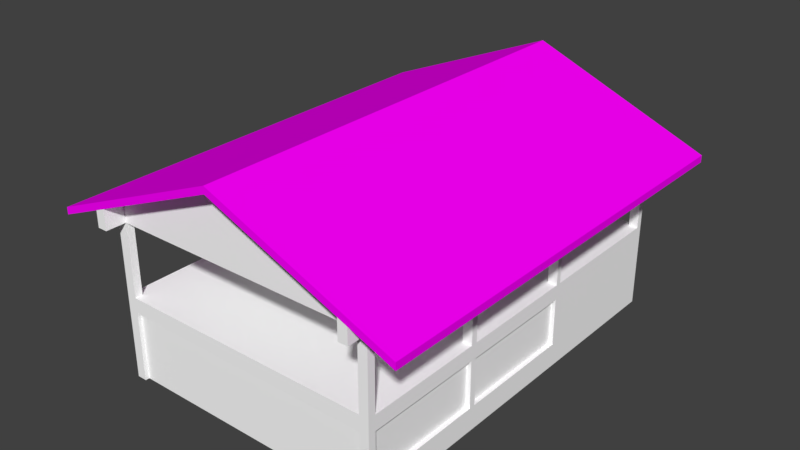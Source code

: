 # Source: bobs_final.blend  (saved by Blender 2.79.0; exported with 4.5.12 LTS)
import bpy
from mathutils import Matrix  # noqa: F401  (used for matrix-valued properties, if any)

bpy.ops.wm.read_factory_settings(use_empty=True)
scene = bpy.context.scene
scene.name = 'Scene'

# ---- collections
col_collection_1 = bpy.data.collections.new('Collection 1'); scene.collection.children.link(col_collection_1)

# ---- images (referenced by path relative to the original .blend; pixels are not part of the script)
import os
ASSET_DIR = os.environ.get("B2B_ASSET_DIR", "")  # directory of the original .blend (textures are referenced by path, not embedded)
HERE = os.path.dirname(os.path.abspath(__file__))  # packed textures are extracted next to this script under _unpacked/

def load_image(name, relpath, width, height, colorspace="sRGB"):
    """Load a texture the original file referenced (path relative to the .blend, or extracted next to this script)."""
    p = next((c for c in (os.path.join(HERE, relpath), os.path.join(ASSET_DIR, relpath)) if relpath and os.path.exists(c)), "")
    if p:
        img = bpy.data.images.load(p, check_existing=True)
        img.name = name
    else:  # same state as the original file: an image datablock whose file is absent (Cycles renders it pink)
        img = bpy.data.images.new(name, width, height)
        img.source = "FILE"
        img.filepath = "//" + (relpath or name)
    img.colorspace_settings.name = colorspace
    return img
img_bobs1_tijolo_basecolor_png = load_image('Bobs1_tijolo_BaseColor.png', 'Bobs1_tijolo_BaseColor.png', 1024, 1024, 'sRGB')

# ---- materials (node trees are filled in below, after node groups)
mat_tijolo = bpy.data.materials.new('tijolo')
mat_tijolo.alpha_threshold = 0.0
mat_tijolo.diffuse_color = (1.0, 1.0, 1.0, 1.0)
mat_tijolo.roughness = 0.5
mat_tijolo_001 = bpy.data.materials.new('tijolo.001')
mat_tijolo_001.alpha_threshold = 0.0
mat_tijolo_001.roughness = 0.5

# ---- material node trees
mat_tijolo.use_nodes = True; mat_tijolo.node_tree.nodes.clear()
_N = mat_tijolo.node_tree.nodes; _L = mat_tijolo.node_tree.links
n0 = _N.new('ShaderNodeOutputMaterial'); n0.name = 'Material Output'; n0.location = (1200, 880)
n0.label = 'Material Out'
n1 = _N.new('ShaderNodeAddShader'); n1.name = 'Add Shader'; n1.location = (1000, 880)
n1.label = 'Shader Add Refl'
n2 = _N.new('ShaderNodeAddShader'); n2.name = 'Add Shader.001'; n2.location = (800, 880)
n2.label = 'Shader Add Spec'
n3 = _N.new('ShaderNodeBsdfRefraction'); n3.name = 'Refraction BSDF'; n3.location = (1200, 220)
n3.label = 'Refl BSDF'
n3.mute = True
n4 = _N.new('ShaderNodeMix'); n4.name = 'Mix'; n4.location = (1000, 220)
n4.label = 'Mix Color/Refl'
n4.data_type = 'RGBA'
n4.blend_type = 'MULTIPLY'
n4.inputs[0].default_value = 1.0
n4.inputs[6].default_value = (1.0, 1.0, 1.0, 1.0)
n4.inputs[7].default_value = (0.0, 0.0, 0.0, 0.0)
n5 = _N.new('ShaderNodeMixShader'); n5.name = 'Mix Shader'; n5.location = (600, 880)
n5.label = 'Shader Mix Alpha'
n6 = _N.new('ShaderNodeBsdfTransparent'); n6.name = 'Transparent BSDF'; n6.location = (400, 880)
n6.label = 'Alpha BSDF'
n6.mute = True
n7 = _N.new('ShaderNodeMix'); n7.name = 'Mix.001'; n7.location = (200, 1100)
n7.label = 'Mix Color/Alpha'
n7.data_type = 'RGBA'
n7.blend_type = 'MULTIPLY'
n7.inputs[0].default_value = 1.0
n7.inputs[6].default_value = (1.0, 1.0, 1.0, 1.0)
n7.inputs[7].default_value = (1.0, 1.0, 1.0, 1.0)
n8 = _N.new('ShaderNodeBsdfDiffuse'); n8.name = 'Diffuse BSDF'; n8.location = (400, 660)
n8.label = 'Diff BSDF'
n9 = _N.new('ShaderNodeMix'); n9.name = 'Mix.002'; n9.location = (200, 660)
n9.label = 'Mix Color/Diffuse'
n9.data_type = 'RGBA'
n9.blend_type = 'MULTIPLY'
n9.inputs[0].default_value = 1.0
n9.inputs[6].default_value = (1.0, 1.0, 1.0, 1.0)
n9.inputs[7].default_value = (1.0, 1.0, 1.0, 1.0)
n10 = _N.new('ShaderNodeBsdfAnisotropic'); n10.name = 'Glossy BSDF'; n10.location = (400, 220)
n10.label = 'Spec BSDF'
n10.distribution = 'GGX'
n11 = _N.new('ShaderNodeMix'); n11.name = 'Mix.003'; n11.location = (200, 220)
n11.label = 'Mix Color/Spec'
n11.data_type = 'RGBA'
n11.blend_type = 'MULTIPLY'
n11.inputs[0].default_value = 1.0
n11.inputs[7].default_value = (0.0, 0.0, 0.0, 1.0)
n12 = _N.new('ShaderNodeMix'); n12.name = 'Mix.004'; n12.location = (200, 0)
n12.label = 'Mix Color/Hardness'
n12.data_type = 'RGBA'
n12.blend_type = 'MULTIPLY'
n12.inputs[0].default_value = 1.0
n12.inputs[6].default_value = (1.87, 1.87, 1.87, 1.87)
n12.inputs[7].default_value = (1.0, 1.0, 1.0, 1.0)
n13 = _N.new('ShaderNodeNormalMap'); n13.name = 'Normal Map'; n13.location = (200, 440)
n13.label = 'Normal/Map'
n13.mute = True
n14 = _N.new('ShaderNodeMix'); n14.name = 'Mix.005'; n14.location = (1000, 660)
n14.label = 'Bump/Map'
n14.mute = True
n14.data_type = 'RGBA'
n14.blend_type = 'MULTIPLY'
n14.inputs[0].default_value = 1.0
n14.inputs[6].default_value = (1.0, 1.0, 1.0, 1.0)
n14.inputs[7].default_value = (0.0, 0.0, 0.0, 1.0)
n15 = _N.new('ShaderNodeTexCoord'); n15.name = 'Texture Coordinate'; n15.location = (-600, 660)
n15.label = 'Texture Coords'
n16 = _N.new('ShaderNodeDisplacement'); n16.name = 'Displacement'; n16.location = (0, 0)
n16.inputs[1].default_value = 0.0
n16.inputs[2].default_value = 0.1
n17 = _N.new('ShaderNodeMath'); n17.name = 'Math'; n17.location = (0, 0)
n17.operation = 'POWER'
_L.new(n1.outputs[0], n0.inputs[0])
_L.new(n2.outputs[0], n1.inputs[0])
_L.new(n3.outputs[0], n1.inputs[1])
_L.new(n4.outputs[2], n3.inputs[0])
_L.new(n5.outputs[0], n2.inputs[0])
_L.new(n6.outputs[0], n5.inputs[1])
_L.new(n7.outputs[2], n5.inputs[0])
_L.new(n8.outputs[0], n5.inputs[2])
_L.new(n9.outputs[2], n8.inputs[0])
_L.new(n10.outputs[0], n2.inputs[1])
_L.new(n11.outputs[2], n10.inputs[0])
_L.new(n13.outputs[0], n8.inputs[2])
_L.new(n13.outputs[0], n10.inputs[4])
_L.new(n13.outputs[0], n3.inputs[3])
_L.new(n14.outputs[2], n16.inputs[0])
_L.new(n16.outputs[0], n0.inputs[2])
_L.new(n12.outputs[2], n17.inputs[0])
_L.new(n17.outputs[0], n10.inputs[1])
n0.is_active_output = True
mat_tijolo_001.use_nodes = True; mat_tijolo_001.node_tree.nodes.clear()
_N = mat_tijolo_001.node_tree.nodes; _L = mat_tijolo_001.node_tree.links
n0 = _N.new('ShaderNodeOutputMaterial'); n0.name = 'Material Output'; n0.location = (300, 300)
n1 = _N.new('ShaderNodeBsdfDiffuse'); n1.name = 'Diffuse BSDF'; n1.location = (10, 300)
n2 = _N.new('ShaderNodeTexImage'); n2.name = 'Image Texture'; n2.location = (-279, 257)
n2.width = 140
n2.image = img_bobs1_tijolo_basecolor_png
_L.new(n1.outputs[0], n0.inputs[0])
_L.new(n2.outputs[0], n1.inputs[0])
n0.is_active_output = True

# ---- world
world_world = bpy.data.worlds.new('World'); scene.world = world_world
world_world.color = (0.05088, 0.05088, 0.05088)
world_world.use_sun_shadow = False
world_world.sun_shadow_jitter_overblur = 0.0
world_world.cycles.sampling_method = 'MANUAL'

# ---- meshes
me_plane_004 = bpy.data.meshes.new('Plane.004')
me_plane_004.from_pydata([(526.7, -0.0004053, -977.9), (-560.3, -0.0004053, -977.9), (526.7, 622.1, -412.3), (526.7, 622.1, -977.9), (-560.3, 622.1, -977.9), (-560.3, 685.1, 75.51), (526.7, 685.1, 75.51), (526.7, 0.0, -390.9), (526.7, 622.1, -390.9), (-560.3, 622.1, -390.9), (-560.3, 685.1, -390.9), (526.7, 622.1, 75.51), (-560.3, 622.1, 75.51), (526.7, 685.1, -390.9), (526.7, 622.1, 100.8), (-560.3, 622.1, 100.8), (-560.3, 684.9, -977.9), (526.7, -0.0004053, 594.9), (-560.3, -0.0004053, 594.9), (526.7, 622.1, 564.7), (-560.3, 622.1, 564.7), (526.7, 685.0, -977.9), (526.7, 622.1, 594.9), (-560.3, 622.1, 594.9), (526.7, 622.1, -953.7), (526.7, 685.1, -412.3), (526.7, 335.2, -412.3), (526.7, 335.2, -977.9), (-560.3, 335.2, -390.9), (526.7, 335.2, -390.9), (-560.3, 335.2, 75.51), (526.7, 335.2, 75.51), (-560.3, 335.2, 100.8), (526.7, 335.2, 100.8), (-560.3, 335.2, 564.7), (526.7, 335.2, 564.7), (-560.3, 335.2, 594.9), (526.7, 335.2, 594.9), (526.7, 335.2, -953.7), (-560.3, 276.3, 75.51), (-560.3, 276.3, 564.7), (-560.3, 276.3, 594.9), (526.7, 276.3, -390.9), (526.7, 276.3, 75.51), (526.7, 276.3, 564.7), (526.7, 276.3, 594.9), (526.7, 685.1, 100.8), (-560.3, 685.1, 100.8), (526.7, 685.0, 673.5), (-560.3, 684.9, 594.9), (-521.6, 700.8, 594.9), (-521.6, 622.1, -977.9), (-521.6, 700.8, -977.9), (-521.6, 276.3, 594.9), (489.7, 0.0, -977.9), (489.7, 622.1, -977.9), (489.7, 700.2, -977.9), (489.7, 335.2, 594.9), (489.7, 276.3, 594.9), (489.7, 335.2, 564.7), (489.7, 622.1, 564.7), (489.7, 700.2, 594.9), (489.7, 622.1, 594.9), (489.7, 335.2, -977.9), (-521.6, 622.1, 564.7), (489.7, 622.1, -390.9), (489.7, 335.2, -390.9), (-521.6, 335.2, -390.9), (-521.6, 622.1, -390.9), (-521.6, 622.1, 100.8), (-521.6, 335.2, 100.8), (489.7, 622.1, 100.8), (-521.6, 335.2, 75.51), (489.7, 335.2, 75.51), (489.7, 622.1, 75.51), (-560.3, 92.1, 564.7), (-560.3, 92.1, 594.9), (526.7, 92.1, -390.9), (526.7, 92.1, 564.7), (526.7, 92.1, 594.9), (-521.6, 92.1, 594.9), (489.7, 92.1, 594.9), (321.1, 335.2, -390.9), (321.1, 335.2, -977.9), (321.1, 622.1, -390.9), (321.1, 622.1, -977.9), (489.7, 622.1, -953.7), (489.7, 335.2, -953.7), (489.7, 622.1, -412.3), (489.7, 335.2, -412.3), (-560.3, 276.3, -123.8), (-560.3, 92.1, -123.8), (-521.6, 622.1, 594.9), (-548.0, 92.1, 75.51), (510.0, 92.1, 75.51), (510.0, 276.3, 75.51), (-548.0, 276.3, 75.51), (526.7, 622.1, -1068.0), (-560.3, 622.1, -1068.0), (-560.3, 684.9, -1068.0), (526.7, 685.0, -1068.0), (-521.6, 622.1, -1068.0), (-521.6, 700.8, -1068.0), (489.7, 622.1, -1068.0), (489.7, 700.2, -1068.0), (526.7, 622.1, 673.5), (-560.3, 622.1, 673.5), (-560.3, 684.9, 673.5), (-521.6, 700.8, 673.5), (-521.6, 622.1, 673.5), (489.7, 700.2, 673.5), (489.7, 622.1, 673.5), (-16.72, 907.3, 594.9), (-16.72, 907.3, -977.9), (-548.0, 276.3, 564.7), (-548.0, 92.1, 564.7), (-548.0, 276.3, -123.8), (-548.0, 92.1, -123.8), (489.7, 276.3, 579.3), (489.7, 92.1, 579.3), (510.0, 276.3, 564.7), (510.0, 92.1, 564.7), (510.0, 276.3, -390.9), (510.0, 92.1, -390.9), (-521.6, 622.1, 75.51), (-521.6, 335.2, 594.9), (-521.6, -0.0004053, 579.3), (-521.6, 335.2, 564.7), (-521.6, 276.3, 579.3), (-521.6, 92.1, 579.3), (489.7, -0.0004053, 579.3), (526.7, -0.0002027, 75.51), (526.7, 92.1, 75.51), (-560.3, 92.1, 75.51), (-560.3, -0.0004053, 75.51), (510.0, 92.1, 100.8), (-560.3, 276.3, 100.8), (526.7, 92.1, 100.8), (526.7, 276.3, 100.8), (489.7, 335.2, 100.8), (-548.0, 276.3, 100.8), (510.0, 276.3, 100.8), (526.7, -0.0003099, 100.8), (-548.0, 92.1, 100.8), (-560.3, 92.1, 100.8), (-560.3, -0.0004053, 100.8), (-521.6, -0.0004053, 594.9), (489.7, -0.0004053, 594.9), (-560.3, -0.0004053, 564.7), (526.7, -0.0003994, 564.7), (526.7, -1.84e-05, -412.3), (526.7, 276.3, -412.3), (526.7, 92.1, -412.3), (-521.6, -0.0003941, -977.9), (526.7, -0.0003789, -953.7), (-560.3, 684.9, 564.7)], [], [(26, 38, 87, 89), (63, 55, 3, 27), (12, 5, 10, 9), (9, 28, 67, 68), (24, 21, 25, 2), (9, 68, 124, 12), (4, 9, 10, 16), (30, 32, 15, 12), (8, 13, 6, 11), (3, 21, 24), (125, 92, 23, 36), (28, 9, 4, 1), (34, 36, 23, 20), (27, 3, 24, 38), (19, 48, 22), (40, 41, 36, 34), (53, 125, 36, 41), (32, 70, 69, 15), (19, 22, 37, 35), (33, 138, 43, 31), (11, 14, 33, 31), (90, 39, 30), (2, 8, 29, 26), (0, 54, 63, 27), (80, 53, 41, 76), (75, 76, 41, 40), (32, 136, 40, 34), (35, 37, 45, 44), (67, 72, 73, 82), (51, 153, 1, 4), (15, 47, 5, 12), (11, 6, 46, 14), (2, 25, 13, 8), (14, 46, 48, 19), (56, 104, 103, 55), (30, 12, 124, 72), (37, 22, 62, 57), (62, 60, 59, 57), (92, 64, 60, 62), (62, 111, 110, 61), (79, 45, 58, 81), (45, 37, 57, 58), (85, 56, 55), (34, 20, 64, 127), (63, 87, 86, 55), (125, 127, 64, 92), (15, 69, 64, 20), (73, 66, 82), (71, 74, 73, 139), (64, 69, 71, 60), (70, 72, 124, 69), (29, 31, 43, 42), (8, 65, 66, 29), (11, 74, 65, 8), (11, 31, 73, 74), (14, 71, 139, 33), (19, 60, 71, 14), (19, 35, 59, 60), (149, 78, 79, 17), (81, 147, 17, 79), (134, 133, 91, 1), (75, 40, 114, 115), (83, 153, 51, 85), (44, 45, 79, 78), (51, 52, 56, 85), (124, 68, 84, 74), (72, 67, 28, 30), (31, 29, 66, 73), (63, 54, 153, 83), (69, 124, 74, 71), (65, 84, 88), (87, 83, 82, 89), (55, 86, 85), (83, 87, 63), (85, 84, 82, 83), (66, 89, 82), (74, 84, 65), (65, 88, 89, 66), (85, 86, 88, 84), (24, 86, 87, 38), (2, 88, 86, 24), (2, 26, 89, 88), (1, 91, 90, 28), (28, 90, 30), (119, 129, 126, 130), (138, 33, 35, 44), (137, 78, 149, 142), (42, 122, 123, 77), (80, 129, 128, 53), (39, 136, 32, 30), (103, 104, 100, 97), (98, 99, 102, 101), (16, 99, 98, 4), (4, 98, 101, 51), (55, 103, 97, 3), (51, 101, 102, 52), (3, 97, 100, 21), (109, 108, 107, 106), (105, 48, 110, 111), (23, 106, 107, 49), (92, 109, 106, 23), (48, 105, 22), (22, 105, 111, 62), (50, 108, 109, 92), (112, 50, 61), (52, 113, 56), (96, 116, 117, 93), (95, 94, 123, 122), (58, 57, 125, 53), (82, 84, 68, 67), (62, 61, 50, 92), (139, 73, 72, 70), (57, 59, 127, 125), (81, 58, 118, 119), (128, 118, 58, 53), (118, 128, 129, 119), (95, 122, 42, 43), (121, 120, 44, 78), (77, 132, 131, 7), (135, 121, 78, 137), (123, 94, 132, 77), (133, 39, 96, 93), (145, 144, 133, 134), (140, 114, 40, 136), (116, 96, 39, 90), (117, 116, 90, 91), (93, 117, 91, 133), (144, 136, 39, 133), (115, 143, 144, 75), (143, 140, 136, 144), (114, 140, 143, 115), (120, 141, 138, 44), (132, 137, 142, 131), (120, 121, 135, 141), (59, 35, 33, 139), (34, 127, 70, 32), (127, 59, 139, 70), (141, 135, 137, 138), (138, 137, 132, 43), (43, 132, 94, 95), (146, 80, 76, 18), (81, 119, 130, 147), (126, 129, 80, 146), (75, 148, 18, 76), (148, 75, 144, 145), (151, 26, 29, 42), (150, 152, 77, 7), (152, 151, 42, 77), (38, 154, 0, 27), (154, 151, 152), (154, 38, 26, 151), (154, 152, 150), (49, 155, 20, 23), (155, 47, 15, 20)])
me_plane_004.polygons.foreach_set('use_smooth', [True] * 154)
_k = set([(0, 27), (1, 4), (2, 24), (2, 26), (2, 88), (3, 27), (3, 55), (3, 97), (4, 51), (4, 98), (8, 11), (8, 29), (8, 65), (9, 12), (9, 28), (9, 68), (11, 31), (11, 74), (12, 30), (12, 124), (14, 19), (14, 33), (14, 71), (15, 20), (15, 32), (15, 69), (17, 79), (18, 76), (19, 35), (19, 48), (19, 60), (20, 34), (20, 64), (22, 37), (22, 62), (22, 105), (23, 36), (23, 92), (23, 106), (24, 38), (24, 86), (26, 38), (26, 89), (28, 30), (28, 67), (29, 31), (29, 66), (30, 72), (31, 73), (32, 34), (32, 70), (33, 35), (33, 139), (34, 127), (35, 59), (36, 41), (37, 45), (38, 87), (39, 90), (39, 96), (39, 133), (40, 75), (40, 114), (40, 136), (41, 76), (42, 43), (42, 77), (42, 122), (43, 95), (43, 132), (44, 78), (44, 120), (44, 138), (45, 79), (48, 105), (50, 61), (50, 92), (51, 52), (51, 101), (52, 56), (53, 58), (53, 80), (53, 128), (55, 56), (55, 63), (55, 85), (55, 86), (55, 103), (57, 59), (57, 62), (57, 125), (58, 81), (58, 118), (59, 60), (60, 62), (61, 62), (62, 92), (62, 111), (63, 83), (63, 87), (64, 92), (64, 127), (65, 66), (65, 88), (66, 89), (67, 82), (68, 84), (69, 70), (69, 124), (70, 72), (71, 74), (71, 139), (72, 124), (73, 74), (73, 139), (75, 115), (75, 144), (77, 123), (77, 132), (78, 121), (78, 137), (80, 146), (81, 147), (82, 83), (82, 84), (83, 85), (84, 85), (86, 87), (88, 89), (90, 91), (90, 116), (91, 117), (91, 133), (92, 109), (92, 125), (93, 96), (93, 117), (93, 133), (94, 95), (94, 123), (94, 132), (95, 122), (96, 116), (97, 100), (97, 103), (98, 99), (98, 101), (101, 102), (103, 104), (105, 111), (106, 107), (106, 109), (108, 109), (110, 111), (114, 115), (114, 140), (115, 143), (116, 117), (118, 119), (118, 128), (119, 130), (120, 121), (120, 141), (121, 135), (122, 123), (125, 127), (126, 129), (128, 129), (135, 137), (135, 141), (136, 140), (136, 144), (137, 138), (138, 141), (140, 143), (143, 144)])
me_plane_004.attributes.new('sharp_edge', 'BOOLEAN', 'EDGE').data.foreach_set('value', [ (min(e.vertices), max(e.vertices)) in _k for e in me_plane_004.edges])
_uv = me_plane_004.uv_layers.new(name='UVMap')
_uv.uv.foreach_set('vector', [0.1361, 0.1644, 0.2653, 0.1644, 0.2653, 0.1717, 0.1361, 0.1717, 0.1303, 0.8622, 0.009126, 0.8622, 0.009126, 0.8483, 0.1303, 0.8483, 0.6834, 0.5014, 0.6598, 0.5014, 0.6598, 0.3044, 0.6834, 0.3044, 0.6411, 0.9512, 0.6411, 0.8827, 0.6487, 0.8827, 0.6487, 0.9512, 0.7075, 0.7058, 0.6839, 0.7161, 0.6838, 0.4771, 0.7075, 0.4771, 0.009126, 0.81, 0.009126, 0.7955, 0.2062, 0.7955, 0.2062, 0.81, 0.6834, 0.05635, 0.6834, 0.3044, 0.6598, 0.3044, 0.6598, 0.05635, 0.1303, 0.732, 0.1303, 0.7415, 0.009126, 0.7415, 0.009126, 0.732, 0.7075, 0.468, 0.6838, 0.468, 0.6838, 0.271, 0.7075, 0.271, 0.7075, 0.7161, 0.6839, 0.7161, 0.7075, 0.7058, 0.1507, 0.8769, 0.272, 0.8769, 0.272, 0.8914, 0.1507, 0.8914, 0.1467, 0.2928, 0.1467, 0.3493, 0.006696, 0.3493, 0.006696, 0.2267, 0.1303, 0.8104, 0.1303, 0.8218, 0.009126, 0.8218, 0.009126, 0.8104, 0.1507, 0.7225, 0.272, 0.7225, 0.272, 0.7315, 0.1507, 0.7315, 0.7075, 0.06426, 0.6839, 0.01832, 0.7075, 0.05151, 0.1552, 0.8104, 0.1552, 0.8218, 0.1303, 0.8218, 0.1303, 0.8104, 0.1259, 0.8769, 0.1507, 0.8769, 0.1507, 0.8914, 0.1259, 0.8914, 0.3279, 0.7656, 0.3279, 0.7801, 0.2067, 0.7801, 0.2067, 0.7656, 0.272, 0.8222, 0.272, 0.8335, 0.1507, 0.8335, 0.1507, 0.8222, 0.1303, 0.7419, 0.1552, 0.7419, 0.1552, 0.7514, 0.1303, 0.7514, 0.009126, 0.7514, 0.009126, 0.7419, 0.1303, 0.7419, 0.1303, 0.7514, 0.2105, 0.2812, 0.258, 0.2812, 0.258, 0.2928, 0.272, 0.714, 0.272, 0.722, 0.1507, 0.722, 0.1507, 0.714, 0.272, 0.8483, 0.272, 0.8622, 0.1303, 0.8622, 0.1303, 0.8483, 0.04804, 0.8769, 0.1259, 0.8769, 0.1259, 0.8914, 0.04804, 0.8914, 0.233, 0.8104, 0.233, 0.8218, 0.1552, 0.8218, 0.1552, 0.8104, 0.6913, 0.9512, 0.6797, 0.9512, 0.6797, 0.8405, 0.6913, 0.8405, 0.1507, 0.8222, 0.1507, 0.8335, 0.1259, 0.8335, 0.1259, 0.8222, 0.6069, 0.9573, 0.5224, 0.9573, 0.5224, 0.7948, 0.6069, 0.8219, 0.5666, 0.1733, 0.3853, 0.1733, 0.3853, 0.1596, 0.5666, 0.1596, 0.6834, 0.5121, 0.6598, 0.5121, 0.6598, 0.5014, 0.6834, 0.5014, 0.7075, 0.271, 0.6838, 0.271, 0.6838, 0.2603, 0.7075, 0.2603, 0.7075, 0.4771, 0.6838, 0.4771, 0.6838, 0.468, 0.7075, 0.468, 0.7075, 0.2603, 0.6838, 0.2603, 0.6839, 0.01832, 0.7075, 0.06426, 0.3105, 0.7514, 0.2724, 0.7514, 0.2724, 0.7222, 0.3105, 0.7222, 0.3268, 0.795, 0.2056, 0.795, 0.2056, 0.7805, 0.3268, 0.7805, 0.1507, 0.8626, 0.272, 0.8626, 0.272, 0.8765, 0.1507, 0.8765, 0.2056, 0.7632, 0.2056, 0.7519, 0.3268, 0.7519, 0.3268, 0.7632, 0.4782, 0.7858, 0.4782, 0.7803, 0.6422, 0.7803, 0.6422, 0.7858, 0.3109, 0.8485, 0.3441, 0.8485, 0.3441, 0.8778, 0.3109, 0.8778, 0.04804, 0.8626, 0.1259, 0.8626, 0.1259, 0.8765, 0.04804, 0.8765, 0.1259, 0.8626, 0.1507, 0.8626, 0.1507, 0.8765, 0.1259, 0.8765, 0.5666, 0.4706, 0.5894, 0.5301, 0.5666, 0.5301, 0.3279, 0.81, 0.2067, 0.81, 0.2067, 0.7955, 0.3279, 0.7955, 0.3737, 0.7045, 0.3737, 0.7135, 0.2525, 0.7135, 0.2525, 0.7045, 0.1303, 0.6736, 0.1303, 0.6849, 0.009126, 0.6849, 0.009126, 0.6736, 0.009126, 0.795, 0.009126, 0.7805, 0.2051, 0.7805, 0.2051, 0.795, 0.5224, 0.7948, 0.6069, 0.7948, 0.6069, 0.8219, 0.2525, 0.6992, 0.2525, 0.6897, 0.3737, 0.6897, 0.3737, 0.6992, 0.4782, 0.7803, 0.4782, 0.6954, 0.6422, 0.6954, 0.6422, 0.7803, 0.2525, 0.6849, 0.2525, 0.6754, 0.3737, 0.6754, 0.3737, 0.6849, 0.3589, 0.2081, 0.2476, 0.2081, 0.2476, 0.1965, 0.3589, 0.1965, 0.009126, 0.6992, 0.009126, 0.6853, 0.1303, 0.6853, 0.1303, 0.6992, 0.009126, 0.7801, 0.009126, 0.7662, 0.2062, 0.7662, 0.2062, 0.7801, 0.1308, 0.6997, 0.252, 0.6997, 0.252, 0.7135, 0.1308, 0.7135, 0.1308, 0.6992, 0.1308, 0.6853, 0.252, 0.6853, 0.252, 0.6992, 0.009126, 0.7657, 0.009126, 0.7519, 0.2051, 0.7519, 0.2051, 0.7657, 0.1303, 0.7135, 0.009126, 0.7135, 0.009126, 0.6997, 0.1303, 0.6997, 0.009126, 0.8222, 0.04804, 0.8222, 0.04804, 0.8335, 0.009126, 0.8335, 0.04804, 0.8765, 0.009126, 0.8765, 0.009126, 0.8626, 0.04804, 0.8626, 0.258, 0.2267, 0.258, 0.2448, 0.2105, 0.2448, 0.006696, 0.2267, 0.2086, 0.6643, 0.1308, 0.6643, 0.1308, 0.6596, 0.2086, 0.6596, 0.483, 0.4706, 0.3853, 0.1733, 0.5666, 0.1733, 0.5666, 0.4706, 0.1259, 0.8222, 0.1259, 0.8335, 0.04804, 0.8335, 0.04804, 0.8222, 0.5666, 0.1733, 0.5895, 0.1733, 0.5894, 0.5301, 0.5666, 0.4706, 0.4782, 0.6908, 0.4782, 0.6055, 0.6149, 0.6055, 0.6422, 0.6908, 0.6718, 0.9512, 0.6718, 0.8399, 0.6794, 0.8399, 0.6794, 0.9512, 0.6564, 0.9512, 0.6564, 0.8399, 0.6637, 0.8399, 0.6637, 0.9512, 0.483, 0.5301, 0.3853, 0.5301, 0.3853, 0.1733, 0.483, 0.4706, 0.4782, 0.6954, 0.4782, 0.6908, 0.6422, 0.6908, 0.6422, 0.6954, 0.6422, 0.6055, 0.6149, 0.6055, 0.6422, 0.6016, 0.7089, 0.7948, 0.7133, 0.8219, 0.6069, 0.8219, 0.6108, 0.7948, 0.6422, 0.4981, 0.6422, 0.5025, 0.6149, 0.4981, 0.7133, 0.8219, 0.7089, 0.7948, 0.7133, 0.7948, 0.6092, 0.1275, 0.365, 0.1275, 0.365, 0.008184, 0.6092, 0.008184, 0.6069, 0.7948, 0.6108, 0.7948, 0.6069, 0.8219, 0.6422, 0.6908, 0.6149, 0.6055, 0.6422, 0.6055, 0.2525, 0.6749, 0.2525, 0.6669, 0.3737, 0.6669, 0.3737, 0.6749, 0.6149, 0.4981, 0.6422, 0.5025, 0.6422, 0.6016, 0.6149, 0.6055, 0.2384, 0.8478, 0.2384, 0.834, 0.3596, 0.834, 0.3596, 0.8478, 0.2379, 0.834, 0.2379, 0.8478, 0.009126, 0.8478, 0.009126, 0.834, 0.1308, 0.671, 0.252, 0.671, 0.252, 0.6849, 0.1308, 0.6849, 0.006696, 0.2267, 0.2105, 0.2448, 0.2105, 0.2812, 0.1467, 0.2928, 0.1467, 0.2928, 0.2105, 0.2812, 0.258, 0.2928, 0.9014, 0.9797, 0.9014, 0.0199, 0.9888, 0.0199, 0.9888, 0.9797, 0.6915, 0.8405, 0.7031, 0.8405, 0.7031, 0.9512, 0.6915, 0.9512, 0.2468, 0.1962, 0.1361, 0.1962, 0.1361, 0.1781, 0.2468, 0.1781, 0.2724, 0.8186, 0.2724, 0.8123, 0.3502, 0.8123, 0.3502, 0.8186, 0.1697, 0.6706, 0.1697, 0.6647, 0.2475, 0.6647, 0.2475, 0.6706, 0.1552, 0.732, 0.1552, 0.7415, 0.1303, 0.7415, 0.1303, 0.732, 0.3776, 0.8624, 0.3446, 0.8624, 0.351, 0.8485, 0.3776, 0.8485, 0.3273, 0.7805, 0.3538, 0.7805, 0.3605, 0.795, 0.3273, 0.795, 0.6598, 0.05635, 0.6598, 0.01832, 0.6834, 0.01832, 0.6834, 0.05635, 0.3105, 0.8335, 0.2724, 0.8335, 0.2724, 0.819, 0.3105, 0.819, 0.3489, 0.8329, 0.3109, 0.8329, 0.3109, 0.819, 0.3489, 0.819, 0.3105, 0.8778, 0.2724, 0.8778, 0.2724, 0.8483, 0.3105, 0.8483, 0.7075, 0.7161, 0.7075, 0.7541, 0.6839, 0.7541, 0.6839, 0.7161, 0.3616, 0.81, 0.3283, 0.81, 0.335, 0.7955, 0.3616, 0.7955, 0.3776, 0.7358, 0.351, 0.7358, 0.3446, 0.722, 0.3776, 0.722, 0.6834, 0.7209, 0.6834, 0.7541, 0.6598, 0.7541, 0.6598, 0.7209, 0.3615, 0.7801, 0.3283, 0.7801, 0.3283, 0.7656, 0.3615, 0.7656, 0.6839, 0.01832, 0.7075, 0.01832, 0.7075, 0.05151, 0.3446, 0.8639, 0.3777, 0.8639, 0.3777, 0.8778, 0.3446, 0.8778, 0.3442, 0.722, 0.3442, 0.7514, 0.3109, 0.7514, 0.3109, 0.722, 0.2121, 0.9918, 0.009126, 0.9232, 0.4157, 0.923, 0.5895, 0.1733, 0.6497, 0.3514, 0.5894, 0.5301, 0.01393, 0.6439, 0.01393, 0.5051, 0.1422, 0.5051, 0.1422, 0.6439, 0.3371, 0.3754, 0.3371, 0.5037, 0.01218, 0.5037, 0.01218, 0.3754, 0.1361, 0.2265, 0.1361, 0.2149, 0.3774, 0.2149, 0.3774, 0.2265, 0.365, 0.008184, 0.365, 0.1275, 0.01454, 0.1275, 0.01454, 0.008184, 0.4157, 0.8971, 0.4157, 0.923, 0.009126, 0.9232, 0.009126, 0.8971, 0.5179, 0.7948, 0.5224, 0.7948, 0.5224, 0.9573, 0.5179, 0.9573, 0.3774, 0.1719, 0.3774, 0.1779, 0.1361, 0.1779, 0.1361, 0.1719, 0.08696, 0.6731, 0.009126, 0.6731, 0.009126, 0.6673, 0.08696, 0.6673, 0.1361, 0.1611, 0.3774, 0.1611, 0.3774, 0.1642, 0.1361, 0.1642, 0.7265, 0.9797, 0.7265, 0.0199, 0.9014, 0.0199, 0.9014, 0.9797, 0.6408, 0.8399, 0.6408, 0.9512, 0.6375, 0.9512, 0.6375, 0.8399, 0.2724, 0.714, 0.3502, 0.714, 0.3502, 0.7202, 0.2724, 0.7202, 0.1361, 0.1965, 0.2474, 0.1965, 0.2474, 0.2146, 0.1361, 0.2146, 0.6373, 0.8405, 0.6373, 0.9512, 0.634, 0.9512, 0.634, 0.8405, 0.3589, 0.2146, 0.2476, 0.2146, 0.2476, 0.2113, 0.3589, 0.2113, 0.08696, 0.6668, 0.009126, 0.6668, 0.009126, 0.6622, 0.08696, 0.6622, 0.272, 0.7415, 0.233, 0.7415, 0.233, 0.732, 0.272, 0.732, 0.2476, 0.2087, 0.3583, 0.2087, 0.3583, 0.2111, 0.2476, 0.2111, 0.6225, 0.9512, 0.6225, 0.9036, 0.625, 0.9036, 0.625, 0.9512, 0.6223, 0.9072, 0.6223, 0.9512, 0.6199, 0.9512, 0.6199, 0.9072, 0.6252, 0.9512, 0.6252, 0.9036, 0.6276, 0.9036, 0.6276, 0.9512, 0.233, 0.7415, 0.1552, 0.7415, 0.1552, 0.732, 0.233, 0.732, 0.6279, 0.9512, 0.6279, 0.8405, 0.6303, 0.8405, 0.6303, 0.9512, 0.3303, 0.6665, 0.2525, 0.6665, 0.2525, 0.6618, 0.3303, 0.6618, 0.01393, 0.3754, 0.3371, 0.3754, 0.3371, 0.5037, 0.01393, 0.5037, 0.6338, 0.8405, 0.6338, 0.9512, 0.6305, 0.9512, 0.6305, 0.8405, 0.233, 0.7514, 0.233, 0.7419, 0.272, 0.7419, 0.272, 0.7514, 0.3353, 0.3754, 0.3353, 0.5037, 0.01218, 0.5037, 0.01218, 0.3754, 0.6562, 0.9512, 0.6489, 0.9512, 0.6489, 0.8405, 0.6562, 0.8405, 0.6716, 0.9512, 0.664, 0.9512, 0.664, 0.8405, 0.6716, 0.8405, 0.4338, 0.9573, 0.4338, 0.7948, 0.5179, 0.7948, 0.5179, 0.9573, 0.2724, 0.8783, 0.3502, 0.8783, 0.3502, 0.8845, 0.2724, 0.8845, 0.1552, 0.7419, 0.233, 0.7419, 0.233, 0.7514, 0.1552, 0.7514, 0.6528, 0.4908, 0.6528, 0.413, 0.6591, 0.413, 0.6591, 0.4908, 0.009126, 0.8769, 0.04804, 0.8769, 0.04804, 0.8914, 0.009126, 0.8914, 0.08696, 0.6731, 0.08696, 0.6673, 0.1259, 0.6673, 0.1259, 0.6731, 0.1308, 0.6647, 0.1697, 0.6647, 0.1697, 0.6706, 0.1308, 0.6706, 0.233, 0.8104, 0.272, 0.8104, 0.272, 0.8218, 0.233, 0.8218, 0.3577, 0.1781, 0.3577, 0.1962, 0.247, 0.1962, 0.247, 0.1781, 0.1259, 0.714, 0.1507, 0.714, 0.1507, 0.722, 0.1259, 0.722, 0.009126, 0.714, 0.04804, 0.714, 0.04804, 0.722, 0.009126, 0.722, 0.04804, 0.714, 0.1259, 0.714, 0.1259, 0.722, 0.04804, 0.722, 0.1507, 0.7315, 0.009126, 0.7315, 0.009126, 0.7225, 0.1507, 0.7225, 0.1359, 0.1604, 0.006696, 0.2149, 0.006696, 0.1786, 0.1359, 0.1604, 0.1359, 0.2265, 0.006696, 0.2265, 0.006696, 0.2149, 0.1359, 0.1604, 0.006696, 0.1786, 0.006696, 0.1604, 0.6598, 0.7209, 0.6598, 0.7082, 0.6834, 0.7082, 0.6834, 0.7209, 0.6598, 0.7082, 0.6598, 0.5121, 0.6834, 0.5121, 0.6834, 0.7082])
me_plane_004.materials.append(mat_tijolo)
me_plane_004.use_remesh_preserve_volume = False
me_plane_004.use_remesh_preserve_attributes = False
me_plane_004.use_mirror_vertex_groups = False
me_plane_004.update()
me_plane_004.normals_split_custom_set([tuple(v) for v in zip(*[iter([0.0, 1.0, 0.0, 0.0, 1.0, 0.0, 0.0, 1.0, 0.0, 0.0, 1.0, 0.0, 5.268e-08, -1.647e-07, -1.0, 0.0, 0.0, -1.0, 0.0, 0.0, -1.0, 0.0, -9.105e-08, -1.0, -1.0, -9.55e-08, 0.0, -1.0, -1.432e-07, 0.0, -1.0, -2.537e-06, 2.342e-07, -1.0, -1.692e-06, 1.561e-07, 0.0, 0.0, 1.0, 0.0, 0.0, 1.0, 0.0, 0.0, 1.0, 0.0, 0.0, 1.0, 1.0, 1.351e-06, -6.803e-08, 1.0, 2.516e-06, -6.34e-08, 1.0, 4.482e-07, -8.272e-08, 1.0, 2.988e-07, -5.515e-08, 0.0, -1.0, 0.0, 0.0, -1.0, 1.807e-08, 0.0, -1.0, 1.205e-08, 0.0, -1.0, 0.0, -1.0, -4.683e-06, 1.561e-07, -1.0, -1.692e-06, 1.561e-07, -1.0, -2.537e-06, 2.342e-07, -1.0, -7.024e-06, 2.342e-07, -1.0, -3.467e-08, 0.0, -1.0, 0.0, 0.0, -1.0, -1.344e-06, -1.756e-07, -1.0, -9.55e-08, 0.0, 1.0, 0.0, 0.0, 1.0, 0.0, 0.0, 1.0, 0.0, 0.0, 1.0, 0.0, 0.0, 1.0, 2.431e-06, 0.0, 1.0, 2.516e-06, -6.34e-08, 1.0, 1.351e-06, -6.803e-08, 0.0, 0.0, 1.0, 0.0, 0.0, 1.0, 0.0, 0.0, 1.0, 0.0, 0.0, 1.0, -1.0, -2.619e-08, 0.0, -1.0, -1.692e-06, 1.561e-07, -1.0, -4.683e-06, 1.561e-07, -1.0, -3.704e-08, 0.0, -1.0, 0.0, 0.0, -1.0, 0.0, 0.0, -1.0, -5.989e-06, -3.375e-07, -1.0, -4.337e-06, -5.131e-07, 1.0, 0.0, 0.0, 1.0, 2.431e-06, 0.0, 1.0, 1.351e-06, -6.803e-08, 1.0, 0.0, 0.0, 1.0, 1.03e-06, 0.0, 1.0, 3.297e-06, 0.0, 1.0, 2.605e-06, 0.0, -1.0, 0.0, 0.0, -1.0, 0.0, 0.0, -1.0, 0.0, 0.0, -1.0, 0.0, 0.0, 0.0, 0.0, 1.0, 0.0, 0.0, 1.0, 0.0, 0.0, 1.0, 0.0, 0.0, 1.0, 0.0, 0.0, 1.0, 0.0, 0.0, 1.0, 0.0, 0.0, 1.0, 0.0, 0.0, 1.0, 1.0, 1.03e-06, 0.0, 1.0, 2.605e-06, 0.0, 1.0, 0.0, 0.0, 1.0, 0.0, 0.0, 1.0, 0.0, 0.0, 1.0, 0.0, 0.0, 1.0, 0.0, 0.0, 1.0, 0.0, 0.0, 1.0, 0.0, 0.0, 1.0, 5.584e-07, 5.89e-08, 1.0, 0.0, 0.0, 1.0, 0.0, 0.0, -1.0, -3.184e-07, 0.0, -1.0, -3.564e-08, 0.0, -1.0, -3.467e-08, 0.0, 1.0, 2.988e-07, -5.515e-08, 1.0, 0.0, 0.0, 1.0, 0.0, 0.0, 1.0, 0.0, 0.0, 0.0, -1.821e-07, -1.0, 7.902e-08, -2.471e-07, -1.0, 5.268e-08, -1.647e-07, -1.0, 0.0, -9.105e-08, -1.0, 0.0, 0.0, 1.0, 0.0, 0.0, 1.0, 0.0, 0.0, 1.0, 0.0, 0.0, 1.0, -1.0, 0.0, 0.0, -1.0, 0.0, 0.0, -1.0, 0.0, 0.0, -1.0, 0.0, 0.0, -1.0, 0.0, 0.0, -1.0, -3.564e-08, 0.0, -1.0, 0.0, 0.0, -1.0, 0.0, 0.0, 1.0, 0.0, 0.0, 1.0, 0.0, 0.0, 1.0, 0.0, 0.0, 1.0, 0.0, 0.0, 0.0, 1.0, -2.259e-08, 0.0, 1.0, -1.506e-08, 0.0, 1.0, -1.173e-08, 0.0, 1.0, -1.838e-08, 8.651e-07, 0.0, -1.0, 1.317e-06, -3.761e-08, -1.0, 2.595e-06, 0.0, -1.0, 2.595e-06, 0.0, -1.0, -1.0, -1.344e-06, -1.756e-07, -1.0, -2.016e-06, -2.634e-07, -1.0, -1.432e-07, 0.0, -1.0, -9.55e-08, 0.0, 1.0, 0.0, 0.0, 1.0, 0.0, 0.0, 1.0, 8.377e-07, 8.835e-08, 1.0, 5.584e-07, 5.89e-08, 1.0, 2.988e-07, -5.515e-08, 1.0, 4.482e-07, -8.272e-08, 1.0, 0.0, 0.0, 1.0, 0.0, 0.0, 1.0, 5.584e-07, 5.89e-08, 1.0, 8.377e-07, 8.835e-08, 1.0, 1.675e-06, 1.767e-07, 1.0, 1.675e-06, 1.767e-07, -1.0, 1.945e-05, 0.0, -1.0, 1.945e-05, 0.0, -1.0, 1.945e-05, 0.0, -1.0, 1.945e-05, 0.0, 1.97e-05, 2.659e-06, -1.0, 1.97e-05, 2.659e-06, -1.0, 1.97e-05, 2.659e-06, -1.0, 1.97e-05, 2.659e-06, -1.0, 0.0, 0.0, 1.0, 0.0, 0.0, 1.0, 0.0, 0.0, 1.0, 0.0, 0.0, 1.0, -1.0, 0.0, 0.0, -1.0, 0.0, 0.0, -1.0, 0.0, 0.0, -1.0, 0.0, 0.0, 0.0, -1.0, 0.0, 0.0, -1.0, 0.0, 0.0, -1.0, 0.0, 0.0, -1.0, 0.0, -1.0, 1.974e-05, 0.0, -1.0, 1.974e-05, 0.0, -1.0, 1.974e-05, 0.0, -1.0, 1.974e-05, 0.0, 0.0, 0.0, 1.0, 0.0, 0.0, 1.0, 0.0, 0.0, 1.0, 0.0, 0.0, 1.0, 0.0, 0.0, 1.0, 0.0, 0.0, 1.0, 0.0, 0.0, 1.0, 0.0, 0.0, 1.0, 0.0, 0.0, -1.0, 0.0, 0.0, -1.0, 0.0, 0.0, -1.0, 3.94e-05, 0.0, -1.0, 3.94e-05, 0.0, -1.0, 3.94e-05, 0.0, -1.0, 3.94e-05, 0.0, -1.0, -1.0, 0.0, 0.0, -1.0, 0.0, 0.0, -1.0, 0.0, 0.0, -1.0, 0.0, 0.0, 1.0, 0.0, 0.0, 1.0, 0.0, 0.0, 1.0, 0.0, 0.0, 1.0, 0.0, 0.0, 0.0, -1.0, 0.0, 0.0, -1.0, 0.0, 0.0, -1.0, 0.0, 0.0, -1.0, 0.0, 0.0, 1.0, -1.173e-08, 0.0, 1.0, 0.0, 0.0, 1.0, -1.838e-08, -1.0, 0.0, 0.0, -1.0, 0.0, 0.0, -1.0, 0.0, 0.0, -1.0, 0.0, 0.0, 0.0, -1.0, 0.0, 0.0, -1.0, 0.0, 0.0, -1.0, 0.0, 0.0, -1.0, 0.0, 1.0, 0.0, 0.0, 1.0, 0.0, 0.0, 1.0, 0.0, 0.0, 1.0, 0.0, 0.0, 1.0, 0.0, 0.0, 1.0, 0.0, 0.0, 1.0, 0.0, 0.0, 1.0, 0.0, 0.0, 0.0, 0.0, 1.0, 0.0, 0.0, 1.0, 0.0, 0.0, 1.0, 0.0, 0.0, 1.0, 0.0, -1.0, 0.0, 0.0, -1.0, 9.386e-09, 0.0, -1.0, 0.0, 0.0, -1.0, 0.0, -4.122e-05, 0.0, -1.0, -4.122e-05, 0.0, -1.0, -4.122e-05, 0.0, -1.0, -4.122e-05, 0.0, -1.0, 0.0, 0.0, 1.0, 0.0, 0.0, 1.0, 0.0, 0.0, 1.0, 0.0, 0.0, 1.0, 0.0, -1.0, 0.0, 0.0, -1.0, 0.0, 0.0, -1.0, 0.0, 0.0, -1.0, 0.0, -4.122e-05, 0.0, -1.0, -4.122e-05, 0.0, -1.0, -4.122e-05, 0.0, -1.0, -4.122e-05, 0.0, -1.0, 1.0, 0.0, 0.0, 1.0, 0.0, 0.0, 1.0, 0.0, 0.0, 1.0, 0.0, 0.0, 0.0, 0.0, 1.0, 0.0, 0.0, 1.0, 0.0, 0.0, 1.0, 0.0, 0.0, 1.0, -1.0, -2.708e-07, 0.0, -1.0, -2.162e-07, 0.0, -1.0, -3.488e-07, 0.0, -1.0, -3.704e-08, 0.0, 0.0, 0.0, -1.0, 0.0, 0.0, -1.0, 0.0, 0.0, -1.0, 0.0, 0.0, -1.0, 9.266e-08, -1.83e-07, -1.0, 1.317e-06, -3.761e-08, -1.0, 8.651e-07, 0.0, -1.0, 0.0, 0.0, -1.0, 1.0, 0.0, 0.0, 1.0, 0.0, 0.0, 1.0, 0.0, 0.0, 1.0, 0.0, 0.0, 8.651e-07, 0.0, -1.0, 0.0, 0.0, -1.0, 0.0, 0.0, -1.0, 0.0, 0.0, -1.0, 0.0, -1.0, 1.205e-08, 0.0, -1.0, 1.807e-08, 0.0, -1.0, 1.47e-08, 0.0, -1.0, 9.386e-09, 0.0, 1.0, -1.506e-08, 0.0, 1.0, -2.259e-08, 0.0, 1.0, 0.0, 0.0, 1.0, 0.0, 0.0, 1.0, 0.0, 0.0, 1.0, 0.0, 0.0, 1.0, 0.0, 0.0, 1.0, -1.173e-08, 5.268e-08, -1.647e-07, -1.0, 7.902e-08, -2.471e-07, -1.0, 1.317e-06, -3.761e-08, -1.0, 9.266e-08, -1.83e-07, -1.0, 0.0, -1.0, 0.0, 0.0, -1.0, 1.205e-08, 0.0, -1.0, 9.386e-09, 0.0, -1.0, 0.0, 0.0, -1.0, 0.0, 0.0, -1.0, 1.47e-08, 0.0, -1.0, 0.0, 0.0, 1.0, 0.0, 0.0, 1.0, 0.0, 0.0, 1.0, -1.838e-08, 0.0, 1.0, 0.0, 0.0, -1.0, 0.0, 0.0, -1.0, 0.0, 0.0, -1.0, 0.0, 0.0, 1.0, 0.0, 0.0, 1.0, 0.0, 0.0, 1.0, 0.0, 1.0, 0.0, 0.0, 1.0, 0.0, 0.0, 1.0, 0.0, 0.0, 1.0, 0.0, 0.0, 0.0, 1.0, 0.0, 0.0, 1.0, 0.0, 0.0, 1.0, -1.838e-08, 0.0, -1.0, 9.386e-09, 0.0, -1.0, 1.47e-08, 0.0, -1.0, 0.0, -1.0, 0.0, 0.0, -1.0, 0.0, 0.0, -1.0, 0.0, 0.0, -1.0, 0.0, 0.0, 0.0, -1.0, 0.0, 0.0, -1.0, 0.0, 0.0, -1.0, 0.0, 0.0, -1.0, 1.47e-08, 0.0, 0.0, 1.0, 0.0, 0.0, 1.0, 0.0, 0.0, 1.0, 0.0, 0.0, 1.0, 0.0, -1.0, 0.0, 0.0, -1.0, 0.0, 0.0, -1.0, 0.0, 0.0, -1.0, 0.0, 0.0, 0.0, -1.0, 0.0, 0.0, -1.0, 0.0, 0.0, -1.0, 0.0, 0.0, -1.0, -1.0, -3.704e-08, 0.0, -1.0, -3.488e-07, 0.0, -1.0, -3.184e-07, 0.0, -1.0, -2.619e-08, 0.0, -1.0, -2.619e-08, 0.0, -1.0, -3.184e-07, 0.0, -1.0, -3.467e-08, 0.0, 0.0, 0.0, 1.0, 0.0, 0.0, 1.0, 0.0, 0.0, 1.0, 0.0, 0.0, 1.0, 1.0, 0.0, 0.0, 1.0, 0.0, 0.0, 1.0, 0.0, 0.0, 1.0, 0.0, 0.0, 1.0, 0.0, 0.0, 1.0, 0.0, 0.0, 1.0, 0.0, 0.0, 1.0, 0.0, 0.0, 0.0, 0.0, 1.0, 0.0, 0.0, 1.0, 0.0, 0.0, 1.0, 0.0, 0.0, 1.0, 1.0, 0.0, 0.0, 1.0, 0.0, 0.0, 1.0, 0.0, 0.0, 1.0, 0.0, 0.0, -1.0, -3.564e-08, 0.0, -1.0, -3.564e-08, 0.0, -1.0, 0.0, 0.0, -1.0, -3.467e-08, 0.0, -2.994e-06, -2.077e-05, -1.0, -2.994e-06, -2.077e-05, -1.0, -2.994e-06, -2.077e-05, -1.0, -2.994e-06, -2.077e-05, -1.0, 5.702e-06, -2.069e-05, -1.0, 5.702e-06, -2.069e-05, -1.0, 5.702e-06, -2.069e-05, -1.0, 5.702e-06, -2.069e-05, -1.0, -1.0, -7.024e-06, 2.342e-07, -1.0, -8.973e-06, 0.0, -1.0, -8.973e-06, 0.0, -1.0, -4.683e-06, 1.561e-07, 0.0, -1.0, 0.0, 0.0, -1.0, 0.0, 0.0, -1.0, 0.0, 0.0, -1.0, 0.0, 0.0, -1.0, 0.0, 0.0, -1.0, 0.0, 0.0, -1.0, 0.0, 0.0, -1.0, 0.0, 1.0, 1.654e-05, 0.0, 1.0, 1.654e-05, 0.0, 1.0, 1.654e-05, 0.0, 1.0, 1.654e-05, 0.0, 1.0, 2.431e-06, 0.0, 1.0, 3.446e-06, 0.0, 1.0, 3.446e-06, 0.0, 1.0, 2.516e-06, -6.34e-08, -4.276e-06, 2.156e-05, 1.0, -4.276e-06, 2.156e-05, 1.0, -4.276e-06, 2.156e-05, 1.0, -4.276e-06, 2.156e-05, 1.0, 4.491e-06, 2.163e-05, 1.0, 4.491e-06, 2.163e-05, 1.0, 4.491e-06, 2.163e-05, 1.0, 4.491e-06, 2.163e-05, 1.0, -1.0, -5.989e-06, -3.375e-07, -1.0, -8.701e-06, -6.035e-12, -1.0, -8.701e-06, -6.035e-12, -1.0, -8.983e-06, -5.064e-07, 0.0, -1.0, 0.0, 0.0, -1.0, 0.0, 0.0, -1.0, 0.0, 0.0, -1.0, 0.0, 1.0, 3.297e-06, 0.0, 1.0, 3.159e-06, 0.0, 1.0, 2.605e-06, 0.0, 0.0, -1.0, 0.0, 0.0, -1.0, 0.0, 0.0, -1.0, 0.0, 0.0, -1.0, 0.0, 1.0, 1.706e-05, 0.0, 1.0, 1.706e-05, 0.0, 1.0, 1.706e-05, 0.0, 1.0, 1.706e-05, 0.0, -2.305e-08, -7.376e-06, 1.0, -2.305e-08, -7.376e-06, 1.0, -2.305e-08, -7.376e-06, 1.0, 0.0, 7.376e-06, -1.0, 0.0, 7.376e-06, -1.0, 0.0, 7.376e-06, -1.0, -1.0, 0.0, 0.0, -1.0, 0.0, 0.0, -1.0, 0.0, 0.0, -1.0, 0.0, 0.0, 1.0, 0.0, 0.0, 1.0, 0.0, 0.0, 1.0, 0.0, 0.0, 1.0, 0.0, 0.0, 0.0, 0.0, 1.0, 0.0, 0.0, 1.0, 0.0, 0.0, 1.0, 0.0, 0.0, 1.0, 0.0, 0.0, 1.0, 0.0, 0.0, 1.0, 0.0, 0.0, 1.0, 0.0, 0.0, 1.0, 0.0, 1.946e-05, 1.0, 0.0, 1.946e-05, 1.0, 0.0, 1.946e-05, 1.0, 0.0, 1.946e-05, 1.0, 0.0, 1.0, 0.0, 0.0, 1.0, -1.173e-08, 0.0, 1.0, -1.506e-08, 0.0, 1.0, 0.0, 0.0, 1.0, 0.0, 0.0, 1.0, 0.0, 0.0, 1.0, 0.0, 0.0, 1.0, 0.0, -1.0, 0.0, 0.0, -1.0, 0.0, 0.0, -1.0, 0.0, 0.0, -1.0, 0.0, 0.0, 0.0, -1.0, 0.0, 0.0, -1.0, 0.0, 0.0, -1.0, 0.0, 0.0, -1.0, 0.0, 0.0, 0.0, 1.0, 0.0, 0.0, 1.0, 0.0, 0.0, 1.0, 0.0, 0.0, 1.0, 0.0, -1.0, 0.0, 0.0, -1.0, 0.0, 0.0, -1.0, 0.0, 0.0, -1.0, 0.0, 0.0, 0.0, -1.0, 0.0, 0.0, -1.0, 0.0, 0.0, -1.0, 0.0, 0.0, -1.0, 1.0, 1.032e-07, 0.0, 1.0, 0.0, 0.0, 1.0, 0.0, 0.0, 1.0, 1.548e-07, 0.0, 0.0, 1.0, 0.0, 0.0, 1.0, 0.0, 0.0, 1.0, 0.0, 0.0, 1.0, 0.0, 0.0, 1.0, 0.0, 0.0, 1.0, 0.0, 0.0, 1.0, 0.0, 0.0, 1.0, 0.0, 0.0, 1.657e-07, -1.0, 0.0, 1.657e-07, -1.0, 0.0, 1.657e-07, -1.0, 0.0, 1.657e-07, -1.0, -1.0, 0.0, 0.0, -1.0, -3.564e-08, 0.0, -1.0, -2.162e-07, 0.0, -1.0, -2.708e-07, 0.0, 0.0, -1.0, 0.0, 0.0, -1.0, 0.0, 0.0, -1.0, 0.0, 0.0, -1.0, 0.0, 0.0, -1.0, 0.0, 0.0, -1.0, 0.0, 0.0, -1.0, 0.0, 0.0, -1.0, 0.0, 0.0, 0.0, 1.0, 0.0, 0.0, 1.0, 0.0, 0.0, 1.0, 0.0, 0.0, 1.0, 0.0, 1.0, 0.0, 0.0, 1.0, 0.0, 0.0, 1.0, 0.0, 0.0, 1.0, 0.0, -1.0, -3.564e-08, 0.0, -1.0, -3.564e-08, 0.0, -1.0, -3.564e-08, 0.0, -1.0, -2.162e-07, 0.0, 0.0, 1.0, 0.0, 0.0, 1.0, 0.0, 0.0, 1.0, 0.0, 0.0, 1.0, 0.0, 0.0, 0.0, 1.0, 0.0, 0.0, 1.0, 0.0, 0.0, 1.0, 0.0, 0.0, 1.0, -1.0, 0.0, 0.0, -1.0, 0.0, 0.0, -1.0, 0.0, 0.0, -1.0, 0.0, 0.0, 0.0, -1.0, 0.0, 0.0, -1.0, 0.0, 0.0, -1.0, 0.0, 0.0, -1.0, 0.0, 1.0, 0.0, 0.0, 1.0, 0.0, 0.0, 1.0, 0.0, 0.0, 1.0, 0.0, 0.0, 1.0, 0.0, 0.0, 1.0, 0.0, 0.0, 1.0, 0.0, 0.0, 1.0, 0.0, 0.0, 0.0, 1.0, 0.0, 0.0, 1.0, 0.0, 0.0, 1.0, 0.0, 0.0, 1.0, 0.0, 0.0, 1.0, 0.0, 0.0, 1.0, 0.0, 0.0, 1.0, 0.0, 0.0, 1.0, 0.0, 0.0, 1.0, 0.0, 0.0, 1.0, 0.0, 0.0, 1.0, 0.0, 0.0, 1.0, 0.0, 0.0, 0.0, 1.0, 0.0, 0.0, 1.0, 0.0, 0.0, 1.0, 0.0, 0.0, 1.0, 1.0, 0.0, 0.0, 1.0, 0.0, 0.0, 1.0, 0.0, 0.0, 1.0, 0.0, 0.0, 0.0, 0.0, -1.0, 0.0, 0.0, -1.0, 0.0, 0.0, -1.0, 0.0, 0.0, -1.0, 0.0, 0.0, 1.0, 0.0, 0.0, 1.0, 0.0, 0.0, 1.0, 0.0, 0.0, 1.0, -1.0, 0.0, 0.0, -1.0, 0.0, 0.0, -1.0, 0.0, 0.0, -1.0, 0.0, 0.0, 1.0, 0.0, 0.0, 1.0, 0.0, 0.0, 1.0, 0.0, 0.0, 1.0, 0.0, 0.0, -1.0, 0.0, 0.0, -1.0, 0.0, 0.0, -1.0, 0.0, 0.0, -1.0, 0.0, 0.0, -1.0, 0.0, 0.0, -1.0, 0.0, 0.0, -1.0, -3.564e-08, 0.0, -1.0, 0.0, 0.0, 1.0, 0.0, 0.0, 1.0, 0.0, 0.0, 1.0, 0.0, 0.0, 1.0, 0.0, 0.0, 1.0, 1.548e-07, 0.0, 1.0, 7.742e-08, 0.0, 1.0, 1.032e-07, 0.0, 1.0, 1.548e-07, 0.0, 1.0, 7.742e-08, 0.0, 1.0, 0.0, 0.0, 1.0, 0.0, 0.0, 1.0, 1.032e-07, 0.0, 1.0, 0.0, 0.0, 1.0, 0.0, 0.0, 1.0, 0.0, 0.0, 1.0, 0.0, 0.0, 1.0, 0.0, 0.0, 1.0, 0.0, 0.0, 1.0, 7.742e-08, 0.0, 1.0, 0.0, 0.0, 1.0, 0.0, 0.0, 1.0, 0.0, 0.0, 1.0, 0.0, 0.0, 1.0, 0.0, 0.0, 1.0, 7.742e-08, 0.0, 1.0, 1.548e-07, 0.0, -1.0, -8.983e-06, -5.064e-07, -1.0, -6.505e-06, -7.697e-07, -1.0, -4.337e-06, -5.131e-07, -1.0, -5.989e-06, -3.375e-07, -1.0, -6.505e-06, -7.697e-07, -1.0, -2.016e-06, -2.634e-07, -1.0, -1.344e-06, -1.756e-07, -1.0, -4.337e-06, -5.131e-07])] * 3)])
me_plane_006 = bpy.data.meshes.new('Plane.006')
me_plane_006.from_pydata([(-5.603, 9.779, 6.849), (5.267, 9.779, 6.85), (5.267, -6.735, 6.85), (-5.603, -5.949, 6.849), (-5.216, -5.949, 7.008), (-5.216, 9.779, 7.008), (4.897, 9.779, 7.002), (4.897, -5.949, 7.002), (-5.603, 10.68, 6.849), (5.267, 10.68, 6.85), (-5.216, 10.68, 7.008), (4.897, 10.68, 7.002), (-5.603, -6.735, 6.849), (-5.216, -6.735, 7.008), (4.897, -6.735, 7.002), (-7.278, -6.735, 6.44), (-7.278, 10.68, 6.44), (-0.1672, -6.735, 9.349), (-0.1672, 10.68, 9.349), (6.944, -6.735, 6.44), (6.944, 10.68, 6.44), (-7.278, -6.735, 6.164), (-7.278, 10.68, 6.164), (-0.1672, 10.68, 9.073), (6.944, -6.735, 6.164), (6.944, 10.68, 6.164), (-0.1672, -5.949, 9.073), (-0.1672, 9.779, 9.073), (-0.1672, -6.735, 9.073)], [], [(0, 22, 8), (1, 9, 25), (18, 11, 23), (17, 13, 28), (19, 2, 24), (16, 8, 22), (16, 22, 21, 15), (2, 1, 25, 24), (12, 21, 3), (3, 21, 22, 0), (15, 17, 18, 16), (18, 17, 19, 20), (18, 10, 8, 16), (15, 21, 12), (17, 14, 2, 19), (20, 25, 9), (27, 5, 10, 23), (18, 23, 10), (28, 13, 4, 26), (15, 12, 13, 17), (27, 23, 11, 6), (17, 28, 14), (28, 26, 7, 14), (19, 24, 25, 20), (20, 9, 11, 18)])
_uv = me_plane_006.uv_layers.new(name='UVMap')
_uv.uv.foreach_set('vector', [0.6983, 0.3896, -0.1391, 0.8397, 0.6983, 0.8397, 0.1334, 0.3896, 0.1334, 0.8397, 0.9719, 0.8397, 0.4164, 0.1744, 2.948, -0.9992, 0.4164, 0.0367, 0.4164, 0.1744, -2.108, -0.9961, 0.4164, 0.0367, 0.9719, 0.7198, 0.1334, 0.9251, 0.9719, 0.582, 0.8609, 0.7198, 1.698, 0.9247, 0.8609, 0.582, 0.8397, 0.7198, 0.8397, 0.582, -7.867, 0.582, -7.867, 0.7198, 0.1334, 0.1327, 0.1334, 8.39, 0.9719, 8.84, 0.9719, 0.1327, 0.6983, 0.1327, -0.1391, 0.1327, 0.6983, 0.5255, 0.6983, 0.5255, -0.1391, 0.1327, -0.1391, 8.84, 0.6983, 8.39, 0.8609, 0.1327, 4.416, 0.1327, 4.416, 8.84, 0.8609, 8.84, 0.4164, 0.8397, 0.4164, -7.867, 3.972, -7.867, 3.972, 0.8397, 0.4164, 0.1744, -2.108, -0.9961, -2.302, -1.075, -3.139, -1.28, 0.8609, 0.7198, 0.8609, 0.582, 1.698, 0.9247, 0.4164, 0.1744, 2.948, -0.9992, 3.133, -1.075, 3.972, -1.28, 0.9719, 0.7198, 0.9719, 0.582, 0.1334, 0.9251, 0.4164, 0.3896, -2.108, 0.3896, -2.108, 0.8397, 0.4164, 0.8397, 0.4164, 0.1744, 0.4164, 0.0367, -2.108, -0.9961, 0.4164, 0.1327, -2.108, 0.1327, -2.108, 0.5255, 0.4164, 0.5255, 0.8609, 0.7198, 1.698, 0.9247, 1.892, 1.004, 4.416, 2.174, 0.4164, 0.3896, 0.4164, 0.8397, 2.948, 0.8397, 2.948, 0.3896, 0.4164, 0.1744, 0.4164, 0.0367, 2.948, -0.9992, 0.4164, 0.1327, 0.4164, 0.5255, 2.948, 0.5255, 2.948, 0.1327, 0.1327, 0.7198, 0.1327, 0.582, 8.84, 0.582, 8.84, 0.7198, 0.9719, 0.7198, 0.1334, 0.9251, -0.05161, 1.001, -2.584, 2.174])
me_plane_006.materials.append(mat_tijolo_001)
me_plane_006.use_remesh_preserve_volume = False
me_plane_006.use_remesh_preserve_attributes = False
me_plane_006.use_mirror_vertex_groups = False
me_plane_006.use_paint_bone_selection = False
me_plane_006.use_paint_mask = True
me_plane_006.update()

# ---- objects
ob_bobs = bpy.data.objects.new('bobs', me_plane_004)
ob_telhado = bpy.data.objects.new('telhado', me_plane_006)

# ---- transforms, parenting, visibility, modifiers, constraints
ob_bobs.location = (0.0, 0.0, 0.0)
ob_bobs.rotation_euler = (1.571, -0.0, 0.0)
ob_bobs.scale = (0.01, 0.01, 0.01)
ob_bobs.color = (0.8, 0.8, 0.8, 1.0)
ob_bobs.lineart.crease_threshold = 0.0
ob_telhado.location = (0.0, 0.0, 0.0)
ob_telhado.lineart.crease_threshold = 0.0

# ---- collection membership
col_collection_1.objects.link(ob_bobs)
col_collection_1.objects.link(ob_telhado)

# ---- scene / render settings (as saved in the file)
scene.frame_start = 1; scene.frame_end = 250; scene.frame_set(1)
scene.render.engine = 'CYCLES'
scene.render.resolution_percentage = 50
scene.render.dither_intensity = 0.0
scene.cycles.use_denoising = False
scene.cycles.samples = 128
scene.cycles.sampling_pattern = 'TABULATED_SOBOL'
scene.cycles.use_adaptive_sampling = False
scene.cycles.use_light_tree = False
scene.cycles.blur_glossy = 0.0
scene.cycles.sample_clamp_indirect = 0.0
scene.view_settings.view_transform = 'Standard'
bpy.context.view_layer.update()

# ---- added for rendering (the .blend has no active camera and no usable light): camera, sun
cam_auto = bpy.data.cameras.new('AutoCamera')
cam_auto.lens = 50.0
cam_auto.sensor_width = 36.0
cam_auto.clip_end = 1000.0
ob_auto_camera = bpy.data.objects.new('AutoCamera', cam_auto)
scene.collection.objects.link(ob_auto_camera)
ob_auto_camera.location = (22.3619, -25.0626, 22.6977)
ob_auto_camera.rotation_euler = (1.09748, -7.21219e-08, 0.694738)
scene.camera = ob_auto_camera
light_auto_sun = bpy.data.lights.new('AutoSun', 'SUN')
light_auto_sun.energy = 3.0
light_auto_sun.angle = 0.0523599
ob_auto_sun = bpy.data.objects.new('AutoSun', light_auto_sun)
scene.collection.objects.link(ob_auto_sun)
ob_auto_sun.rotation_euler = (0.872665, 0.174533, 0.523599)
bpy.context.view_layer.update()
